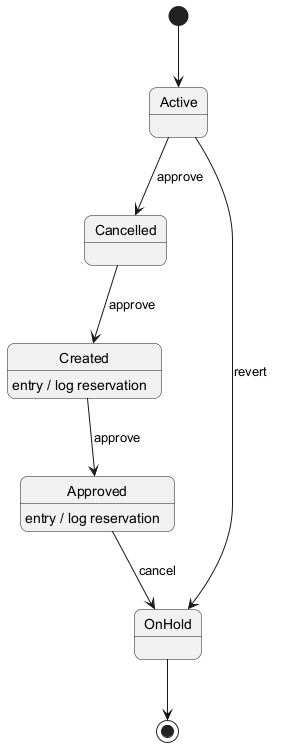

The diagram above was rendered by PlantUML. Its source (embedded in the PNG):
@startuml
skinparam backgroundColor #FFFFFF
skinparam roundCorner 15
[*] --> Active
Active --> Cancelled : approve
Cancelled --> Created : approve
Created --> Approved : approve
Created : entry / log reservation
Approved --> OnHold : cancel
Approved : entry / log reservation
Active --> OnHold : revert
OnHold --> [*]
@enduml